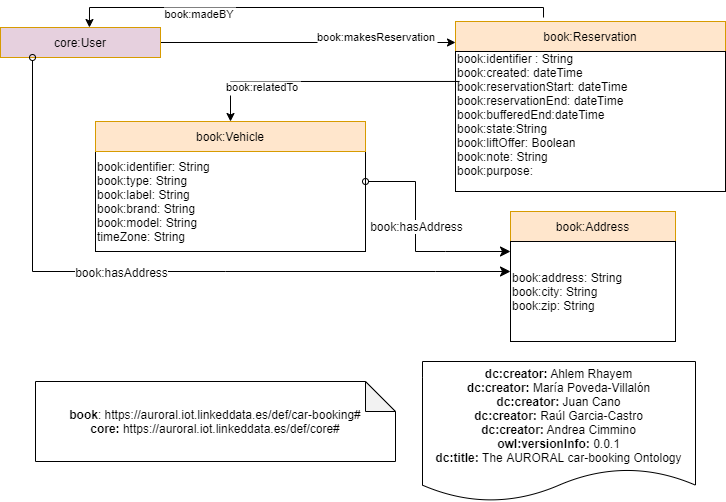

The diagram above was exported from draw.io. Its source (the exported page's mxGraphModel, read from the mxfile embedded in the PNG):
<mxGraphModel dx="2153" dy="1795" grid="1" gridSize="10" guides="1" tooltips="1" connect="1" arrows="1" fold="1" page="1" pageScale="1" pageWidth="827" pageHeight="1169" math="0" shadow="0">
  <root>
    <mxCell id="0" />
    <mxCell id="1" parent="0" />
    <mxCell id="gPk9N1OhDavFBoFfnbrE-4" value="&lt;div&gt;&lt;b&gt;dc:creator:&lt;/b&gt;&amp;nbsp;Ahlem Rhayem&lt;b&gt;&lt;br&gt;&lt;/b&gt;&lt;/div&gt;&lt;div&gt;&lt;b&gt;dc:creator:&lt;/b&gt;&amp;nbsp;María Poveda-Villalón&lt;/div&gt;&lt;div&gt;&lt;div&gt;&lt;b&gt;dc:creator:&lt;/b&gt;&amp;nbsp;Juan Cano&lt;/div&gt;&lt;/div&gt;&lt;div&gt;&lt;div&gt;&lt;b&gt;dc:creator:&lt;/b&gt;&amp;nbsp;Raúl Garcia-Castro&lt;/div&gt;&lt;/div&gt;&lt;div&gt;&lt;div&gt;&lt;b&gt;dc:creator:&lt;/b&gt;&amp;nbsp;Andrea Cimmino&lt;/div&gt;&lt;/div&gt;&lt;div&gt;&lt;b&gt;owl:versionInfo:&lt;/b&gt; 0.0.1&lt;/div&gt;&lt;div&gt;&lt;b&gt;dc:title:&lt;/b&gt; The AURORAL car-booking Ontology&lt;/div&gt;" style="shape=document;whiteSpace=wrap;html=1;boundedLbl=1;labelBackgroundColor=#ffffff;strokeColor=#000000;fontSize=12;fontColor=#000000;size=0.23333333333333334;" parent="1" vertex="1">
      <mxGeometry x="-313" y="200" width="273" height="140" as="geometry" />
    </mxCell>
    <mxCell id="gPk9N1OhDavFBoFfnbrE-7" value="&lt;div&gt;&lt;b&gt;book&lt;/b&gt;:&amp;nbsp;https://auroral.iot.linkeddata.es/def/car-booking#&lt;/div&gt;&lt;b&gt;core:&amp;nbsp;&lt;/b&gt;https://auroral.iot.linkeddata.es/def/core#" style="shape=note;whiteSpace=wrap;html=1;backgroundOutline=1;darkOpacity=0.05;" parent="1" vertex="1">
      <mxGeometry x="-700" y="220" width="360" height="80" as="geometry" />
    </mxCell>
    <mxCell id="gPk9N1OhDavFBoFfnbrE-9" value="book:identifier: String&lt;br&gt;book:type: String&lt;br&gt;book:label: String&lt;br&gt;book:brand: String&lt;br&gt;book:model: String&lt;br&gt;timeZone: String" style="rounded=0;whiteSpace=wrap;html=1;snapToPoint=1;points=[[0.1,0],[0.2,0],[0.3,0],[0.4,0],[0.5,0],[0.6,0],[0.7,0],[0.8,0],[0.9,0],[0,0.1],[0,0.3],[0,0.5],[0,0.7],[0,0.9],[0.1,1],[0.2,1],[0.3,1],[0.4,1],[0.5,1],[0.6,1],[0.7,1],[0.8,1],[0.9,1],[1,0.1],[1,0.3],[1,0.5],[1,0.7],[1,0.9]];align=left;" parent="1" vertex="1">
      <mxGeometry x="-640" y="-10" width="270" height="100" as="geometry" />
    </mxCell>
    <mxCell id="gPk9N1OhDavFBoFfnbrE-10" value="book:Vehicle" style="rounded=0;whiteSpace=wrap;html=1;snapToPoint=1;points=[[0.1,0],[0.2,0],[0.3,0],[0.4,0],[0.5,0],[0.6,0],[0.7,0],[0.8,0],[0.9,0],[0,0.1],[0,0.3],[0,0.5],[0,0.7],[0,0.9],[0.1,1],[0.2,1],[0.3,1],[0.4,1],[0.5,1],[0.6,1],[0.7,1],[0.8,1],[0.9,1],[1,0.1],[1,0.3],[1,0.5],[1,0.7],[1,0.9]];fillColor=#ffe6cc;strokeColor=#d79b00;shadow=0;" parent="1" vertex="1">
      <mxGeometry x="-640" y="-40" width="270" height="30" as="geometry" />
    </mxCell>
    <mxCell id="snNHeXXywmE0DaOTKSkb-2" value="book:Reservation" style="rounded=0;whiteSpace=wrap;html=1;snapToPoint=1;points=[[0.1,0],[0.2,0],[0.3,0],[0.4,0],[0.5,0],[0.6,0],[0.7,0],[0.8,0],[0.9,0],[0,0.1],[0,0.3],[0,0.5],[0,0.7],[0,0.9],[0.1,1],[0.2,1],[0.3,1],[0.4,1],[0.5,1],[0.6,1],[0.7,1],[0.8,1],[0.9,1],[1,0.1],[1,0.3],[1,0.5],[1,0.7],[1,0.9]];fillColor=#ffe6cc;strokeColor=#d79b00;shadow=0;" parent="1" vertex="1">
      <mxGeometry x="-280" y="-140" width="270" height="30" as="geometry" />
    </mxCell>
    <mxCell id="snNHeXXywmE0DaOTKSkb-5" value="book:makesReservation" style="edgeStyle=orthogonalEdgeStyle;rounded=0;orthogonalLoop=1;jettySize=auto;endArrow=classic;endFill=1;entryX=0;entryY=0.7;entryDx=0;entryDy=0;" parent="1" source="t8pC4BWFAhWbiUh7ZmZz-3" target="snNHeXXywmE0DaOTKSkb-2" edge="1">
      <mxGeometry x="0.4612" y="6" relative="1" as="geometry">
        <mxPoint x="-560" y="-41" as="targetPoint" />
        <mxPoint x="-469" y="100" as="sourcePoint" />
        <mxPoint as="offset" />
        <Array as="points" />
      </mxGeometry>
    </mxCell>
    <mxCell id="t8pC4BWFAhWbiUh7ZmZz-1" value="book:identifier : String&lt;br&gt;book:created: dateTime&lt;br&gt;book:reservationStart: dateTime&lt;br&gt;book:reservationEnd: dateTime&lt;br&gt;book:bufferedEnd:dateTime&lt;br&gt;book:state:String&lt;br&gt;book:liftOffer: Boolean&lt;br&gt;book:note: String&lt;br&gt;book:purpose:&lt;br&gt;&amp;nbsp;" style="rounded=0;whiteSpace=wrap;html=1;snapToPoint=1;points=[[0.1,0],[0.2,0],[0.3,0],[0.4,0],[0.5,0],[0.6,0],[0.7,0],[0.8,0],[0.9,0],[0,0.1],[0,0.3],[0,0.5],[0,0.7],[0,0.9],[0.1,1],[0.2,1],[0.3,1],[0.4,1],[0.5,1],[0.6,1],[0.7,1],[0.8,1],[0.9,1],[1,0.1],[1,0.3],[1,0.5],[1,0.7],[1,0.9]];align=left;" parent="1" vertex="1">
      <mxGeometry x="-280" y="-110" width="270" height="140" as="geometry" />
    </mxCell>
    <mxCell id="t8pC4BWFAhWbiUh7ZmZz-3" value="core:User" style="rounded=0;whiteSpace=wrap;html=1;snapToPoint=1;points=[[0.1,0],[0.2,0],[0.3,0],[0.4,0],[0.5,0],[0.6,0],[0.7,0],[0.8,0],[0.9,0],[0,0.1],[0,0.3],[0,0.5],[0,0.7],[0,0.9],[0.1,1],[0.2,1],[0.3,1],[0.4,1],[0.5,1],[0.6,1],[0.7,1],[0.8,1],[0.9,1],[1,0.1],[1,0.3],[1,0.5],[1,0.7],[1,0.9]];fillColor=#E6D0DE;strokeColor=#d79b00;shadow=0;" parent="1" vertex="1">
      <mxGeometry x="-735" y="-134" width="160" height="30" as="geometry" />
    </mxCell>
    <mxCell id="t8pC4BWFAhWbiUh7ZmZz-5" value="book:relatedTo" style="edgeStyle=orthogonalEdgeStyle;rounded=0;orthogonalLoop=1;jettySize=auto;endArrow=classic;endFill=1;exitX=0.015;exitY=0.214;exitDx=0;exitDy=0;exitPerimeter=0;" parent="1" source="t8pC4BWFAhWbiUh7ZmZz-1" target="gPk9N1OhDavFBoFfnbrE-10" edge="1">
      <mxGeometry x="0.4612" y="6" relative="1" as="geometry">
        <mxPoint x="-330" y="-30" as="targetPoint" />
        <mxPoint x="-630" y="-26" as="sourcePoint" />
        <mxPoint as="offset" />
        <Array as="points">
          <mxPoint x="-505" y="-80" />
        </Array>
      </mxGeometry>
    </mxCell>
    <mxCell id="t8pC4BWFAhWbiUh7ZmZz-6" value="book:Address" style="rounded=0;whiteSpace=wrap;html=1;snapToPoint=1;points=[[0.1,0],[0.2,0],[0.3,0],[0.4,0],[0.5,0],[0.6,0],[0.7,0],[0.8,0],[0.9,0],[0,0.1],[0,0.3],[0,0.5],[0,0.7],[0,0.9],[0.1,1],[0.2,1],[0.3,1],[0.4,1],[0.5,1],[0.6,1],[0.7,1],[0.8,1],[0.9,1],[1,0.1],[1,0.3],[1,0.5],[1,0.7],[1,0.9]];fillColor=#ffe6cc;strokeColor=#d79b00;shadow=0;" parent="1" vertex="1">
      <mxGeometry x="-225" y="50" width="165" height="30" as="geometry" />
    </mxCell>
    <mxCell id="t8pC4BWFAhWbiUh7ZmZz-8" value="book:address: String&lt;br&gt;book:city: String&lt;br&gt;book:zip: String" style="rounded=0;whiteSpace=wrap;html=1;snapToPoint=1;points=[[0.1,0],[0.2,0],[0.3,0],[0.4,0],[0.5,0],[0.6,0],[0.7,0],[0.8,0],[0.9,0],[0,0.1],[0,0.3],[0,0.5],[0,0.7],[0,0.9],[0.1,1],[0.2,1],[0.3,1],[0.4,1],[0.5,1],[0.6,1],[0.7,1],[0.8,1],[0.9,1],[1,0.1],[1,0.3],[1,0.5],[1,0.7],[1,0.9]];align=left;" parent="1" vertex="1">
      <mxGeometry x="-225" y="80" width="165" height="100" as="geometry" />
    </mxCell>
    <mxCell id="t8pC4BWFAhWbiUh7ZmZz-9" value="" style="endArrow=classic;html=1;endSize=8;startArrow=oval;startFill=0;arcSize=0;rounded=0;exitX=0.2;exitY=1;exitDx=0;exitDy=0;entryX=0;entryY=0.3;entryDx=0;entryDy=0;" parent="1" source="t8pC4BWFAhWbiUh7ZmZz-3" target="t8pC4BWFAhWbiUh7ZmZz-8" edge="1">
      <mxGeometry width="50" height="50" relative="1" as="geometry">
        <mxPoint x="-300" y="181" as="sourcePoint" />
        <mxPoint x="-205" y="230" as="targetPoint" />
        <Array as="points">
          <mxPoint x="-703" y="110" />
          <mxPoint x="-610" y="110" />
          <mxPoint x="-510" y="110" />
          <mxPoint x="-300" y="110" />
        </Array>
      </mxGeometry>
    </mxCell>
    <mxCell id="t8pC4BWFAhWbiUh7ZmZz-10" value="&lt;div&gt;book:hasAddress&lt;/div&gt;" style="text;html=1;align=center;verticalAlign=middle;resizable=0;points=[];labelBackgroundColor=#ffffff;" parent="t8pC4BWFAhWbiUh7ZmZz-9" vertex="1" connectable="0">
      <mxGeometry x="-0.1269" relative="1" as="geometry">
        <mxPoint as="offset" />
      </mxGeometry>
    </mxCell>
    <mxCell id="t8pC4BWFAhWbiUh7ZmZz-11" value="" style="endArrow=classic;html=1;endSize=8;startArrow=oval;startFill=0;arcSize=0;rounded=0;exitX=1;exitY=0.3;exitDx=0;exitDy=0;entryX=0;entryY=0.1;entryDx=0;entryDy=0;" parent="1" source="gPk9N1OhDavFBoFfnbrE-9" target="t8pC4BWFAhWbiUh7ZmZz-8" edge="1">
      <mxGeometry width="50" height="50" relative="1" as="geometry">
        <mxPoint x="-693" y="-94" as="sourcePoint" />
        <mxPoint x="-215" y="120" as="targetPoint" />
        <Array as="points">
          <mxPoint x="-320" y="20" />
          <mxPoint x="-320" y="90" />
          <mxPoint x="-290" y="90" />
        </Array>
      </mxGeometry>
    </mxCell>
    <mxCell id="t8pC4BWFAhWbiUh7ZmZz-12" value="&lt;div&gt;book:hasAddress&lt;/div&gt;" style="text;html=1;align=center;verticalAlign=middle;resizable=0;points=[];labelBackgroundColor=#ffffff;" parent="t8pC4BWFAhWbiUh7ZmZz-11" vertex="1" connectable="0">
      <mxGeometry x="-0.1269" relative="1" as="geometry">
        <mxPoint as="offset" />
      </mxGeometry>
    </mxCell>
    <mxCell id="W-wsGWUmQJHGU0IZSvXe-1" value="book:madeBY" style="edgeStyle=orthogonalEdgeStyle;rounded=0;orthogonalLoop=1;jettySize=auto;endArrow=classic;endFill=1;entryX=0.556;entryY=0;entryDx=0;entryDy=0;exitX=0.326;exitY=-0.133;exitDx=0;exitDy=0;exitPerimeter=0;entryPerimeter=0;" parent="1" source="snNHeXXywmE0DaOTKSkb-2" target="t8pC4BWFAhWbiUh7ZmZz-3" edge="1">
      <mxGeometry x="0.4612" y="6" relative="1" as="geometry">
        <mxPoint x="-270" y="-109" as="targetPoint" />
        <mxPoint x="-565" y="-109" as="sourcePoint" />
        <mxPoint as="offset" />
        <Array as="points">
          <mxPoint x="-192" y="-154" />
          <mxPoint x="-646" y="-154" />
        </Array>
      </mxGeometry>
    </mxCell>
  </root>
</mxGraphModel>